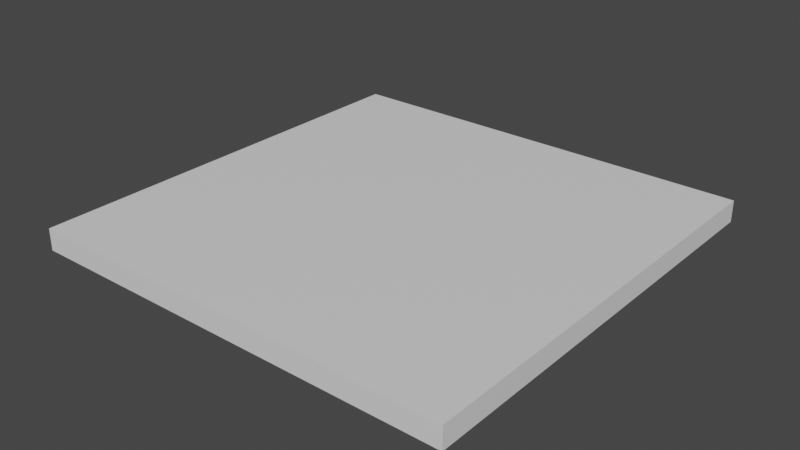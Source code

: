 # Source: base.blend  (saved by Blender 3.4.6; exported with 4.5.12 LTS)
import bpy
from mathutils import Matrix  # noqa: F401  (used for matrix-valued properties, if any)

bpy.ops.wm.read_factory_settings(use_empty=True)
scene = bpy.context.scene
scene.name = 'Scene'

# ---- collections
col_collection = bpy.data.collections.new('Collection'); scene.collection.children.link(col_collection)

# ---- materials (node trees are filled in below, after node groups)
mat_walls = bpy.data.materials.new('walls')
mat_walls.use_transparent_shadow = False
mat_ceiling = bpy.data.materials.new('ceiling')
mat_ceiling.use_transparent_shadow = False
mat_floor = bpy.data.materials.new('floor')
mat_floor.use_transparent_shadow = False

# ---- material node trees
mat_walls.use_nodes = True; mat_walls.node_tree.nodes.clear()
_N = mat_walls.node_tree.nodes; _L = mat_walls.node_tree.links
n0 = _N.new('ShaderNodeBsdfPrincipled'); n0.name = 'Principled BSDF'; n0.location = (10, 300)
n0.distribution = 'GGX'
n0.subsurface_method = 'RANDOM_WALK_SKIN'
n0.inputs[3].default_value = 1.45
n0.inputs[27].default_value = (0.0, 0.0, 0.0, 1.0)
n0.inputs[28].default_value = 1.0
n1 = _N.new('ShaderNodeOutputMaterial'); n1.name = 'Material Output'; n1.location = (300, 300)
_L.new(n0.outputs[0], n1.inputs[0])
n1.is_active_output = True
mat_ceiling.use_nodes = True; mat_ceiling.node_tree.nodes.clear()
_N = mat_ceiling.node_tree.nodes; _L = mat_ceiling.node_tree.links
n0 = _N.new('ShaderNodeBsdfPrincipled'); n0.name = 'Principled BSDF'; n0.location = (10, 300)
n0.distribution = 'GGX'
n0.subsurface_method = 'RANDOM_WALK_SKIN'
n0.inputs[3].default_value = 1.45
n0.inputs[27].default_value = (0.0, 0.0, 0.0, 1.0)
n0.inputs[28].default_value = 1.0
n1 = _N.new('ShaderNodeOutputMaterial'); n1.name = 'Material Output'; n1.location = (300, 300)
_L.new(n0.outputs[0], n1.inputs[0])
n1.is_active_output = True
mat_floor.use_nodes = True; mat_floor.node_tree.nodes.clear()
_N = mat_floor.node_tree.nodes; _L = mat_floor.node_tree.links
n0 = _N.new('ShaderNodeBsdfPrincipled'); n0.name = 'Principled BSDF'; n0.location = (10, 300)
n0.distribution = 'GGX'
n0.subsurface_method = 'RANDOM_WALK_SKIN'
n0.inputs[3].default_value = 1.45
n0.inputs[27].default_value = (0.0, 0.0, 0.0, 1.0)
n0.inputs[28].default_value = 1.0
n1 = _N.new('ShaderNodeOutputMaterial'); n1.name = 'Material Output'; n1.location = (300, 300)
_L.new(n0.outputs[0], n1.inputs[0])
n1.is_active_output = True

# ---- world
world_world = bpy.data.worlds.new('World'); scene.world = world_world
world_world.use_nodes = True; world_world.node_tree.nodes.clear()
_N = world_world.node_tree.nodes; _L = world_world.node_tree.links
n0 = _N.new('ShaderNodeOutputWorld'); n0.name = 'World Output'; n0.location = (300, 300)
n1 = _N.new('ShaderNodeBackground'); n1.name = 'Background'; n1.location = (10, 300)
n1.inputs[0].default_value = (0.05088, 0.05088, 0.05088, 1.0)
_L.new(n1.outputs[0], n0.inputs[0])
n0.is_active_output = True
world_world.color = (0.05088, 0.05088, 0.05088)
world_world.use_sun_shadow = False
world_world.sun_shadow_jitter_overblur = 0.0

# ---- meshes
me_cube_002 = bpy.data.meshes.new('Cube.002')
me_cube_002.from_pydata([(-20.0, -20.0, 0.0), (-20.0, -20.0, 2.0), (-20.0, 20.0, 0.0), (-20.0, 20.0, 2.0), (20.0, -20.0, 0.0), (20.0, -20.0, 2.0), (20.0, 20.0, 0.0), (20.0, 20.0, 2.0)], [], [(0, 2, 3, 1), (2, 6, 7, 3), (6, 4, 5, 7), (4, 0, 1, 5), (2, 0, 4, 6), (7, 5, 1, 3)])
me_cube_002.polygons.foreach_set('material_index', [0, 0, 0, 0, 2, 1])
_uv = me_cube_002.uv_layers.new(name='UVMap')
_uv.uv.foreach_set('vector', [0.0, 0.475, 1.0, 0.475, 1.0, 0.525, 0.0, 0.525, 0.0, 0.475, 1.0, 0.475, 1.0, 0.525, 0.0, 0.525, 1.0, 0.475, 0.0, 0.475, 0.0, 0.525, 1.0, 0.525, 1.0, 0.475, 0.0, 0.475, 0.0, 0.525, 1.0, 0.525, 0.0, 1.0, 0.0, 0.0, 1.0, 0.0, 1.0, 1.0, 1.0, 1.0, 1.0, 0.0, 0.0, 0.0, 0.0, 1.0])
me_cube_002.materials.append(mat_walls)
me_cube_002.materials.append(mat_ceiling)
me_cube_002.materials.append(mat_floor)
me_cube_002.update()

# ---- objects
ob_base = bpy.data.objects.new('base', me_cube_002)

# ---- transforms, parenting, visibility, modifiers, constraints
ob_base.location = (0.0, 0.0, 0.0)
_m = ob_base.modifiers.new('Solidify', 'SOLIDIFY')
_m.thickness = 0.001

# ---- collection membership
col_collection.objects.link(ob_base)

# ---- scene / render settings (as saved in the file)
scene.frame_start = 1; scene.frame_end = 250; scene.frame_set(1)
scene.render.engine = 'BLENDER_EEVEE_NEXT'
scene.cycles.sampling_pattern = 'TABULATED_SOBOL'
scene.cycles.use_light_tree = False
scene.view_settings.view_transform = 'Filmic'
bpy.context.view_layer.update()

# ---- added for rendering (the .blend has no active camera and no usable light): camera, sun
cam_auto = bpy.data.cameras.new('AutoCamera')
cam_auto.lens = 50.0
cam_auto.sensor_width = 36.0
cam_auto.clip_end = 1000.0
ob_auto_camera = bpy.data.objects.new('AutoCamera', cam_auto)
scene.collection.objects.link(ob_auto_camera)
ob_auto_camera.location = (52.3729, -62.8474, 42.8983)
ob_auto_camera.rotation_euler = (1.09748, -7.21219e-08, 0.694738)
scene.camera = ob_auto_camera
light_auto_sun = bpy.data.lights.new('AutoSun', 'SUN')
light_auto_sun.energy = 3.0
light_auto_sun.angle = 0.0523599
ob_auto_sun = bpy.data.objects.new('AutoSun', light_auto_sun)
scene.collection.objects.link(ob_auto_sun)
ob_auto_sun.rotation_euler = (0.872665, 0.174533, 0.523599)
bpy.context.view_layer.update()
